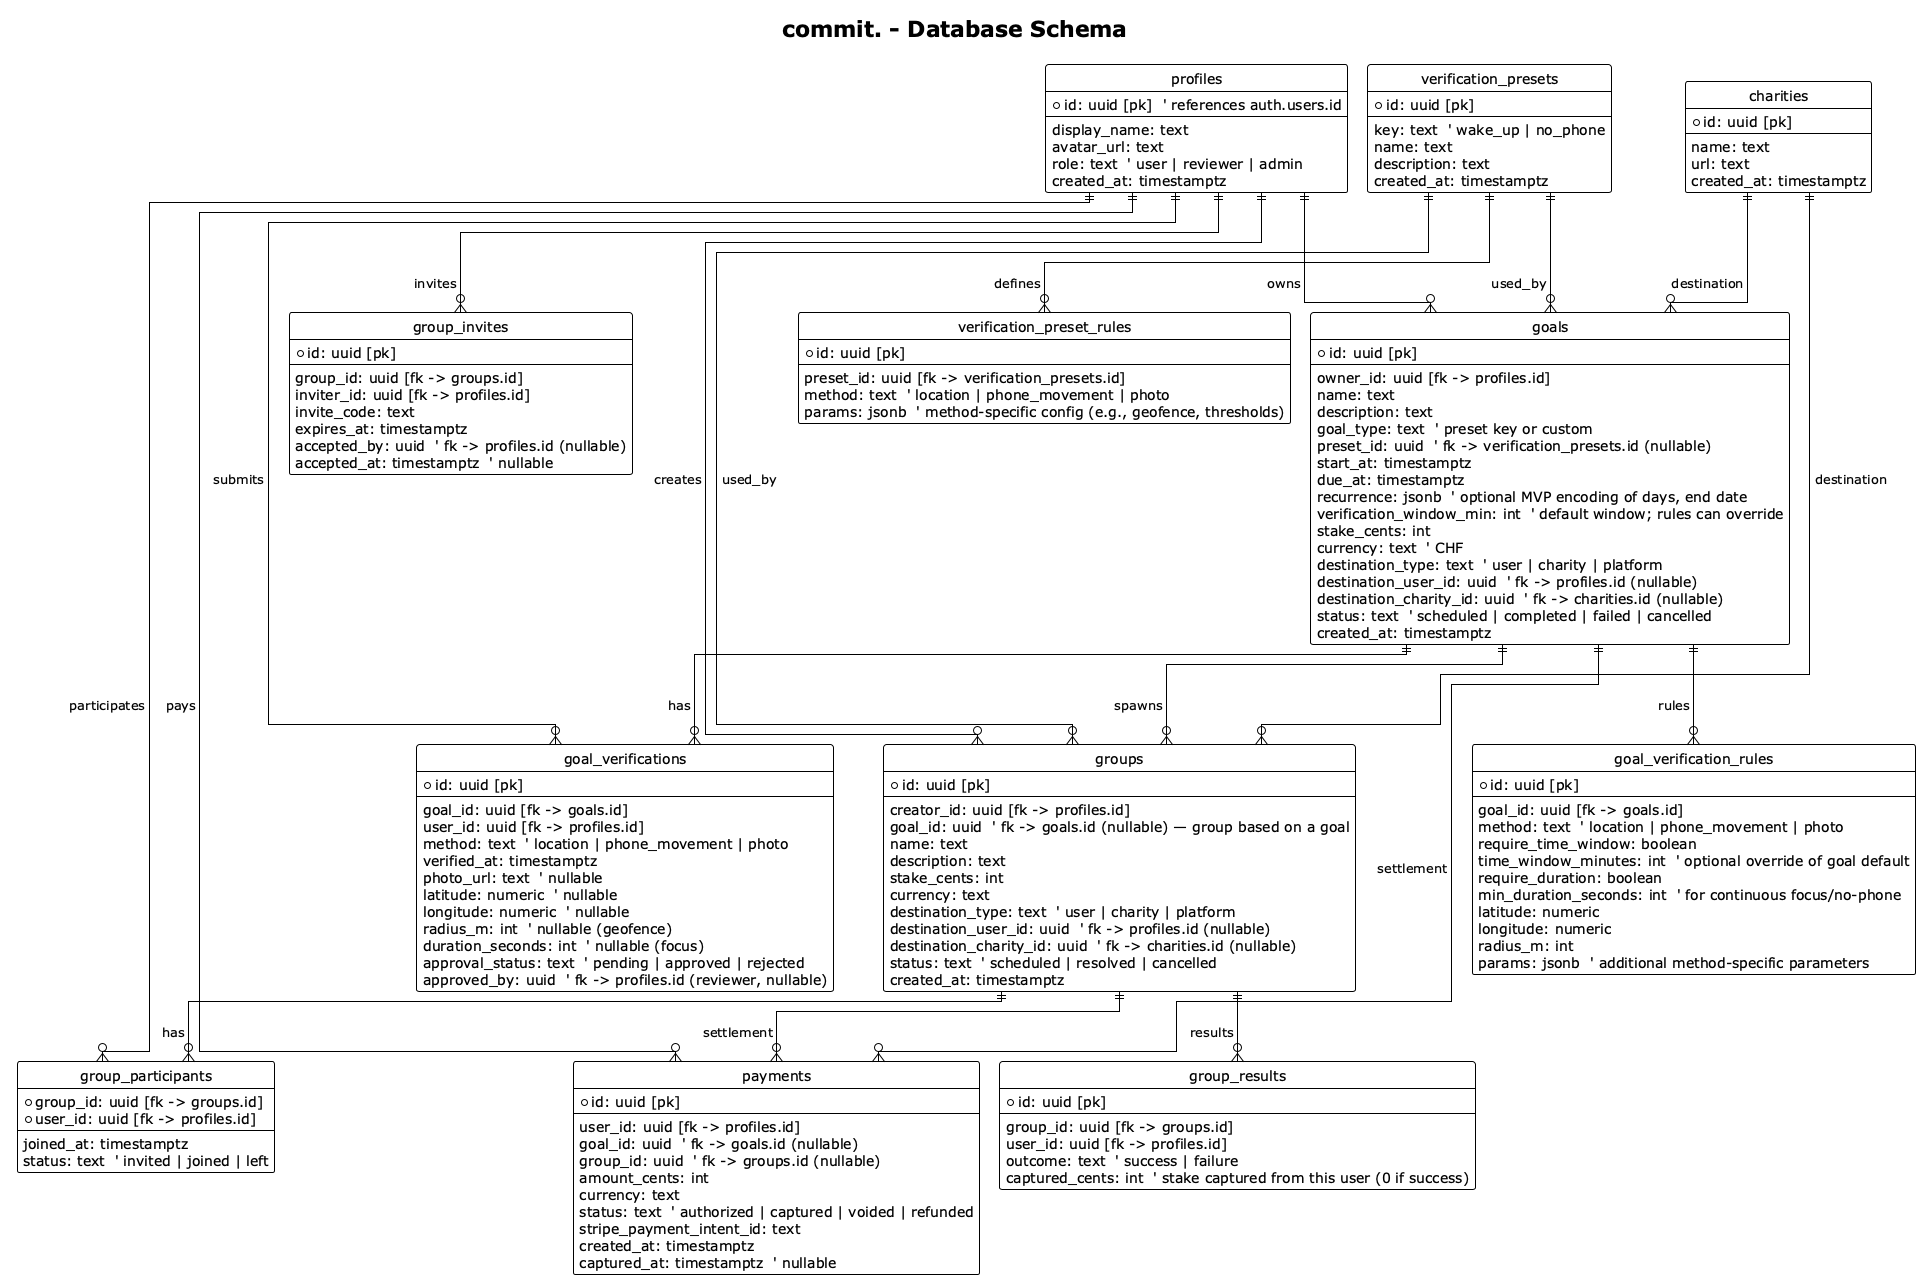

The diagram above was rendered by PlantUML. Its source (embedded in the PNG):
@startuml db-schema
title commit. - Database Schema
' Database schema draft for commit. (MVP)
' Derived from SRS and current mobile code (Supabase auth only)

!theme plain
!pragma layout elk
left to right direction
hide circle
hide methods
hide stereotypes
skinparam linetype ortho
skinparam nodesep 90
skinparam ranksep 150
skinparam class {
  BackgroundColor White
  BorderColor Black
}

' Core auth/profile
entity "profiles" as profiles {
  + id: uuid [pk]  ' references auth.users.id
  --
  display_name: text
  avatar_url: text
  role: text  ' user | reviewer | admin
  created_at: timestamptz
}

' Destinations
entity "charities" as charities {
  + id: uuid [pk]
  --
  name: text
  url: text
  created_at: timestamptz
}

' Solo goals
entity "goals" as goals {
  + id: uuid [pk]
  --
  owner_id: uuid [fk -> profiles.id]
  name: text
  description: text
  goal_type: text  ' preset key or custom
  preset_id: uuid  ' fk -> verification_presets.id (nullable)
  start_at: timestamptz
  due_at: timestamptz
  recurrence: jsonb  ' optional MVP encoding of days, end date
  verification_window_min: int  ' default window; rules can override
  stake_cents: int
  currency: text  ' CHF
  destination_type: text  ' user | charity | platform
  destination_user_id: uuid  ' fk -> profiles.id (nullable)
  destination_charity_id: uuid  ' fk -> charities.id (nullable)
  status: text  ' scheduled | completed | failed | cancelled
  created_at: timestamptz
}

' Evidence / manual review
entity "goal_verifications" as goal_verifications {
  + id: uuid [pk]
  --
  goal_id: uuid [fk -> goals.id]
  user_id: uuid [fk -> profiles.id]
  method: text  ' location | phone_movement | photo
  verified_at: timestamptz
  photo_url: text  ' nullable
  latitude: numeric  ' nullable
  longitude: numeric  ' nullable
  radius_m: int  ' nullable (geofence)
  duration_seconds: int  ' nullable (focus)
  approval_status: text  ' pending | approved | rejected
  approved_by: uuid  ' fk -> profiles.id (reviewer, nullable)
}

' Group challenges
entity "groups" as groups {
  + id: uuid [pk]
  --
  creator_id: uuid [fk -> profiles.id]
  goal_id: uuid  ' fk -> goals.id (nullable) — group based on a goal
  name: text
  description: text
  stake_cents: int
  currency: text
  destination_type: text  ' user | charity | platform
  destination_user_id: uuid  ' fk -> profiles.id (nullable)
  destination_charity_id: uuid  ' fk -> charities.id (nullable)
  status: text  ' scheduled | resolved | cancelled
  created_at: timestamptz
}

' Verification presets (e.g., wake_up, no_phone)
entity "verification_presets" as verification_presets {
  + id: uuid [pk]
  --
  key: text  ' wake_up | no_phone
  name: text
  description: text
  created_at: timestamptz
}

entity "verification_preset_rules" as verification_preset_rules {
  + id: uuid [pk]
  --
  preset_id: uuid [fk -> verification_presets.id]
  method: text  ' location | phone_movement | photo
  params: jsonb  ' method-specific config (e.g., geofence, thresholds)
}

' Per-goal rule set (composable methods + constraints)
entity "goal_verification_rules" as goal_verification_rules {
  + id: uuid [pk]
  --
  goal_id: uuid [fk -> goals.id]
  method: text  ' location | phone_movement | photo
  require_time_window: boolean
  time_window_minutes: int  ' optional override of goal default
  require_duration: boolean
  min_duration_seconds: int  ' for continuous focus/no-phone
  ' Location-specific fields (nullable unless method = location)
  latitude: numeric
  longitude: numeric
  radius_m: int
  params: jsonb  ' additional method-specific parameters
}

' Per-group rule set (same structure as goals)

entity "group_participants" as group_participants {
  + group_id: uuid [fk -> groups.id]
  + user_id: uuid [fk -> profiles.id]
  --
  joined_at: timestamptz
  status: text  ' invited | joined | left
}

entity "group_results" as group_results {
  + id: uuid [pk]
  --
  group_id: uuid [fk -> groups.id]
  user_id: uuid [fk -> profiles.id]
  outcome: text  ' success | failure
  captured_cents: int  ' stake captured from this user (0 if success)
}

entity "group_invites" as group_invites {
  + id: uuid [pk]
  --
  group_id: uuid [fk -> groups.id]
  inviter_id: uuid [fk -> profiles.id]
  invite_code: text
  expires_at: timestamptz
  accepted_by: uuid  ' fk -> profiles.id (nullable)
  accepted_at: timestamptz  ' nullable
}

' Payments / captures (Stripe)
entity "payments" as payments {
  + id: uuid [pk]
  --
  user_id: uuid [fk -> profiles.id]
  goal_id: uuid  ' fk -> goals.id (nullable)
  group_id: uuid  ' fk -> groups.id (nullable)
  amount_cents: int
  currency: text
  status: text  ' authorized | captured | voided | refunded
  stripe_payment_intent_id: text
  created_at: timestamptz
  captured_at: timestamptz  ' nullable
}

' Relationships
profiles ||--o{ goals : owns
profiles ||--o{ goal_verifications : submits
profiles ||--o{ groups : creates
profiles ||--o{ group_participants : participates
profiles ||--o{ group_invites : invites
profiles ||--o{ payments : pays

charities ||--o{ goals : destination
charities ||--o{ groups : destination

goals ||--o{ goal_verifications : has
goals ||--o{ goal_verification_rules : rules

groups ||--o{ group_participants : has
groups ||--o{ group_results : results

' Group derived from a specific goal
goals ||--o{ groups : spawns

verification_presets ||--o{ verification_preset_rules : defines
verification_presets ||--o{ goals : used_by
verification_presets ||--o{ groups : used_by

' Payments associations (optional FKs)
goals ||--o{ payments : settlement
groups ||--o{ payments : settlement

@enduml